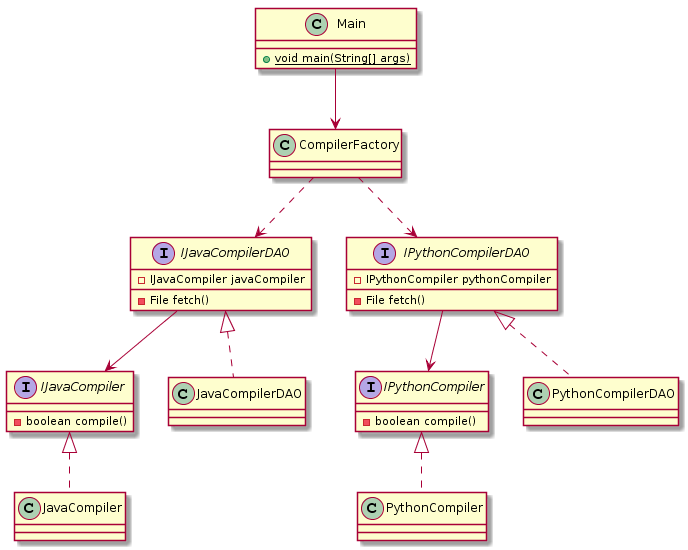

The diagram above was rendered by PlantUML. Its source (embedded in the PNG):
@startuml
interface IJavaCompiler {
  -boolean compile()
}

interface IPythonCompiler {
  -boolean compile()
}

interface IJavaCompilerDAO{
  -IJavaCompiler javaCompiler
  -File fetch()
}

interface IPythonCompilerDAO{
  -IPythonCompiler pythonCompiler
  -File fetch()
}

class JavaCompiler implements IJavaCompiler{
}

class PythonCompiler implements IPythonCompiler{
}

class JavaCompilerDAO implements IJavaCompilerDAO{
}

class PythonCompilerDAO implements IPythonCompilerDAO{
}

class CompilerFactory{
}

class Main{
  + {static} void main(String[] args)
}
IJavaCompilerDAO --> IJavaCompiler
IPythonCompilerDAO --> IPythonCompiler
Main --> CompilerFactory
CompilerFactory ..> IJavaCompilerDAO
CompilerFactory ..> IPythonCompilerDAO
@enduml